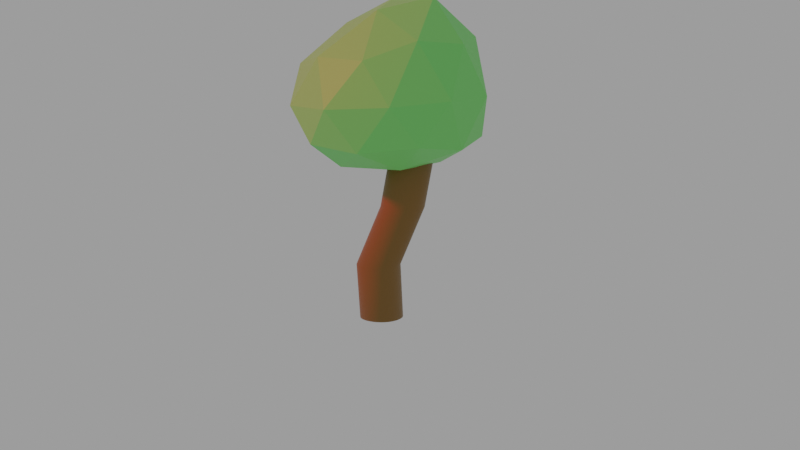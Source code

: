 # Source: Tree.blend  (saved by Blender 4.3.34; exported with 4.5.12 LTS)
import bpy
from mathutils import Matrix  # noqa: F401  (used for matrix-valued properties, if any)

bpy.ops.wm.read_factory_settings(use_empty=True)
scene = bpy.context.scene
scene.name = 'Scene'

# ---- collections
col_collection = bpy.data.collections.new('Collection'); scene.collection.children.link(col_collection)

# ---- materials (node trees are filled in below, after node groups)
mat_material_001 = bpy.data.materials.new('Material.001')
mat_material_001.use_transparent_shadow = False
mat_material_002 = bpy.data.materials.new('Material.002')
mat_material_002.use_transparent_shadow = False

# ---- material node trees
mat_material_001.use_nodes = True; mat_material_001.node_tree.nodes.clear()
_N = mat_material_001.node_tree.nodes; _L = mat_material_001.node_tree.links
n0 = _N.new('ShaderNodeBsdfPrincipled'); n0.name = 'Principled BSDF'; n0.location = (10, 300)
n0.distribution = 'GGX'
n0.subsurface_method = 'BURLEY'
n0.inputs[0].default_value = (0.2174, 0.8, 0.1766, 1.0)
n0.inputs[3].default_value = 1.45
n0.inputs[27].default_value = (0.0, 0.0, 0.0, 1.0)
n0.inputs[28].default_value = 1.0
n1 = _N.new('ShaderNodeOutputMaterial'); n1.name = 'Material Output'; n1.location = (300, 300)
_L.new(n0.outputs[0], n1.inputs[0])
n1.is_active_output = True
mat_material_002.use_nodes = True; mat_material_002.node_tree.nodes.clear()
_N = mat_material_002.node_tree.nodes; _L = mat_material_002.node_tree.links
n0 = _N.new('ShaderNodeBsdfPrincipled'); n0.name = 'Principled BSDF'; n0.location = (10, 300)
n0.distribution = 'GGX'
n0.subsurface_method = 'BURLEY'
n0.inputs[0].default_value = (0.2203, 0.1124, 0.01748, 1.0)
n0.inputs[3].default_value = 1.45
n0.inputs[27].default_value = (0.0, 0.0, 0.0, 1.0)
n0.inputs[28].default_value = 1.0
n1 = _N.new('ShaderNodeOutputMaterial'); n1.name = 'Material Output'; n1.location = (300, 300)
_L.new(n0.outputs[0], n1.inputs[0])
n1.is_active_output = True

# ---- world
world_world = bpy.data.worlds.new('World'); scene.world = world_world
world_world.use_nodes = True; world_world.node_tree.nodes.clear()
_N = world_world.node_tree.nodes; _L = world_world.node_tree.links
n0 = _N.new('ShaderNodeOutputWorld'); n0.name = 'World Output'; n0.location = (300, 300)
n1 = _N.new('ShaderNodeBackground'); n1.name = 'Background'; n1.location = (10, 300)
n1.inputs[0].default_value = (0.3264, 0.3264, 0.3264, 1.0)
_L.new(n1.outputs[0], n0.inputs[0])
n0.is_active_output = True
world_world.color = (0.05088, 0.05088, 0.05088)
world_world.use_sun_shadow = False
world_world.sun_shadow_jitter_overblur = 0.0

# ---- cameras
cam_camera_001 = bpy.data.cameras.new('Camera.001')

# ---- lights
light_point = bpy.data.lights.new('Point', 'POINT')
light_point.color = (1.0, 0.001994, 0.06881)
light_point.transmission_factor = 0.0
light_point.energy = 1000.0
light_point.shadow_soft_size = 0.25
light_point.shadow_maximum_resolution = 0.006
light_point.use_absolute_resolution = True

# ---- meshes
me_icosphere = bpy.data.meshes.new('Icosphere')
me_icosphere.from_pydata([(0.2042, -0.1204, -0.7366), (0.6352, -0.6581, -0.3408), (-0.295, -0.9907, -0.3938), (-0.8876, -0.005941, -0.4137), (-0.2453, 0.9141, -0.4156), (0.9217, 0.5723, -0.3743), (0.07557, -1.118, 0.4475), (-0.7302, -0.5257, 0.4912), (-0.7236, 0.5404, 0.6042), (0.2989, 0.8916, 0.4877), (1.108, -0.2673, 0.4472), (-0.04079, -0.07491, 1.144), (-0.06677, -0.7259, -0.6884), (0.5195, -0.4237, -0.6359), (0.1893, -0.9654, -0.4316), (0.9634, -0.02026, -0.4066), (0.6447, 0.3055, -0.6572), (-0.4171, -0.103, -0.6951), (-0.6713, -0.605, -0.4771), (-0.01337, 0.5121, -0.6887), (-0.6713, 0.5432, -0.4935), (0.4027, 0.8772, -0.4575), (0.9957, -0.5429, 0.0215), (1.165, 0.2615, 0.02071), (-0.12, -1.097, 0.02704), (0.4077, -1.05, 0.02504), (-0.9511, -0.3054, 0.02089), (-0.6042, -0.8354, 0.02046), (-0.5878, 0.8549, 0.04343), (-0.9511, 0.3333, 0.04411), (0.7128, 0.9299, 0.0129), (0.03502, 1.06, 0.01827), (0.5439, -0.9225, 0.5257), (-0.3564, -0.8744, 0.5294), (-0.8506, 0.002945, 0.663), (-0.2629, 0.8278, 0.663), (0.809, 0.4569, 0.5329), (0.02117, -0.7338, 0.8577), (0.5599, -0.2338, 0.8713), (-0.4476, -0.325, 0.9835), (-0.4253, 0.3096, 1.099), (0.1578, 0.4866, 0.9893)], [], [(0, 13, 12), (1, 13, 15), (0, 12, 17), (0, 17, 19), (0, 19, 16), (1, 15, 22), (2, 14, 24), (3, 18, 26), (4, 20, 28), (5, 21, 30), (1, 22, 25), (2, 24, 27), (3, 26, 29), (4, 28, 31), (5, 30, 23), (6, 32, 37), (7, 33, 39), (8, 34, 40), (9, 35, 41), (10, 36, 38), (38, 41, 11), (38, 36, 41), (36, 9, 41), (41, 40, 11), (41, 35, 40), (35, 8, 40), (40, 39, 11), (40, 34, 39), (34, 7, 39), (39, 37, 11), (39, 33, 37), (33, 6, 37), (37, 38, 11), (37, 32, 38), (32, 10, 38), (23, 36, 10), (23, 30, 36), (30, 9, 36), (31, 35, 9), (31, 28, 35), (28, 8, 35), (29, 34, 8), (29, 26, 34), (26, 7, 34), (27, 33, 7), (27, 24, 33), (24, 6, 33), (25, 32, 6), (25, 22, 32), (22, 10, 32), (30, 31, 9), (30, 21, 31), (21, 4, 31), (28, 29, 8), (28, 20, 29), (20, 3, 29), (26, 27, 7), (26, 18, 27), (18, 2, 27), (24, 25, 6), (24, 14, 25), (14, 1, 25), (22, 23, 10), (22, 15, 23), (15, 5, 23), (16, 21, 5), (16, 19, 21), (19, 4, 21), (19, 20, 4), (19, 17, 20), (17, 3, 20), (17, 18, 3), (17, 12, 18), (12, 2, 18), (15, 16, 5), (15, 13, 16), (13, 0, 16), (12, 14, 2), (12, 13, 14), (13, 1, 14)])
_uv = me_icosphere.uv_layers.new(name='UVMap')
_uv.uv.foreach_set('vector', [0.8182, 0.0, 0.7727, 0.07873, 0.8636, 0.07873, 0.7273, 0.1575, 0.6818, 0.07873, 0.6364, 0.1575, 0.09091, 0.0, 0.04545, 0.07873, 0.1364, 0.07873, 0.2727, 0.0, 0.2273, 0.07873, 0.3182, 0.07873, 0.4545, 0.0, 0.4091, 0.07873, 0.5, 0.07873, 0.7273, 0.1575, 0.6364, 0.1575, 0.6818, 0.2362, 0.9091, 0.1575, 0.8182, 0.1575, 0.8636, 0.2362, 0.1818, 0.1575, 0.09091, 0.1575, 0.1364, 0.2362, 0.3636, 0.1575, 0.2727, 0.1575, 0.3182, 0.2362, 0.5455, 0.1575, 0.4545, 0.1575, 0.5, 0.2362, 0.7273, 0.1575, 0.6818, 0.2362, 0.7727, 0.2362, 0.9091, 0.1575, 0.8636, 0.2362, 0.9545, 0.2362, 0.1818, 0.1575, 0.1364, 0.2362, 0.2273, 0.2362, 0.3636, 0.1575, 0.3182, 0.2362, 0.4091, 0.2362, 0.5455, 0.1575, 0.5, 0.2362, 0.5909, 0.2362, 0.8182, 0.3149, 0.7273, 0.3149, 0.7727, 0.3937, 1.0, 0.3149, 0.9091, 0.3149, 0.9545, 0.3937, 0.2727, 0.3149, 0.1818, 0.3149, 0.2273, 0.3937, 0.4545, 0.3149, 0.3636, 0.3149, 0.4091, 0.3937, 0.6364, 0.3149, 0.5455, 0.3149, 0.5909, 0.3937, 0.5909, 0.3937, 0.5, 0.3937, 0.5455, 0.4724, 0.5909, 0.3937, 0.5455, 0.3149, 0.5, 0.3937, 0.5455, 0.3149, 0.4545, 0.3149, 0.5, 0.3937, 0.4091, 0.3937, 0.3182, 0.3937, 0.3636, 0.4724, 0.4091, 0.3937, 0.3636, 0.3149, 0.3182, 0.3937, 0.3636, 0.3149, 0.2727, 0.3149, 0.3182, 0.3937, 0.2273, 0.3937, 0.1364, 0.3937, 0.1818, 0.4724, 0.2273, 0.3937, 0.1818, 0.3149, 0.1364, 0.3937, 0.1818, 0.3149, 0.09091, 0.3149, 0.1364, 0.3937, 0.9545, 0.3937, 0.8636, 0.3937, 0.9091, 0.4724, 0.9545, 0.3937, 0.9091, 0.3149, 0.8636, 0.3937, 0.9091, 0.3149, 0.8182, 0.3149, 0.8636, 0.3937, 0.7727, 0.3937, 0.6818, 0.3937, 0.7273, 0.4724, 0.7727, 0.3937, 0.7273, 0.3149, 0.6818, 0.3937, 0.7273, 0.3149, 0.6364, 0.3149, 0.6818, 0.3937, 0.5909, 0.2362, 0.5455, 0.3149, 0.6364, 0.3149, 0.5909, 0.2362, 0.5, 0.2362, 0.5455, 0.3149, 0.5, 0.2362, 0.4545, 0.3149, 0.5455, 0.3149, 0.4091, 0.2362, 0.3636, 0.3149, 0.4545, 0.3149, 0.4091, 0.2362, 0.3182, 0.2362, 0.3636, 0.3149, 0.3182, 0.2362, 0.2727, 0.3149, 0.3636, 0.3149, 0.2273, 0.2362, 0.1818, 0.3149, 0.2727, 0.3149, 0.2273, 0.2362, 0.1364, 0.2362, 0.1818, 0.3149, 0.1364, 0.2362, 0.09091, 0.3149, 0.1818, 0.3149, 0.9545, 0.2362, 0.9091, 0.3149, 1.0, 0.3149, 0.9545, 0.2362, 0.8636, 0.2362, 0.9091, 0.3149, 0.8636, 0.2362, 0.8182, 0.3149, 0.9091, 0.3149, 0.7727, 0.2362, 0.7273, 0.3149, 0.8182, 0.3149, 0.7727, 0.2362, 0.6818, 0.2362, 0.7273, 0.3149, 0.6818, 0.2362, 0.6364, 0.3149, 0.7273, 0.3149, 0.5, 0.2362, 0.4091, 0.2362, 0.4545, 0.3149, 0.5, 0.2362, 0.4545, 0.1575, 0.4091, 0.2362, 0.4545, 0.1575, 0.3636, 0.1575, 0.4091, 0.2362, 0.3182, 0.2362, 0.2273, 0.2362, 0.2727, 0.3149, 0.3182, 0.2362, 0.2727, 0.1575, 0.2273, 0.2362, 0.2727, 0.1575, 0.1818, 0.1575, 0.2273, 0.2362, 0.1364, 0.2362, 0.04545, 0.2362, 0.09091, 0.3149, 0.1364, 0.2362, 0.09091, 0.1575, 0.04545, 0.2362, 0.09091, 0.1575, 0.0, 0.1575, 0.04545, 0.2362, 0.8636, 0.2362, 0.7727, 0.2362, 0.8182, 0.3149, 0.8636, 0.2362, 0.8182, 0.1575, 0.7727, 0.2362, 0.8182, 0.1575, 0.7273, 0.1575, 0.7727, 0.2362, 0.6818, 0.2362, 0.5909, 0.2362, 0.6364, 0.3149, 0.6818, 0.2362, 0.6364, 0.1575, 0.5909, 0.2362, 0.6364, 0.1575, 0.5455, 0.1575, 0.5909, 0.2362, 0.5, 0.07873, 0.4545, 0.1575, 0.5455, 0.1575, 0.5, 0.07873, 0.4091, 0.07873, 0.4545, 0.1575, 0.4091, 0.07873, 0.3636, 0.1575, 0.4545, 0.1575, 0.3182, 0.07873, 0.2727, 0.1575, 0.3636, 0.1575, 0.3182, 0.07873, 0.2273, 0.07873, 0.2727, 0.1575, 0.2273, 0.07873, 0.1818, 0.1575, 0.2727, 0.1575, 0.1364, 0.07873, 0.09091, 0.1575, 0.1818, 0.1575, 0.1364, 0.07873, 0.04545, 0.07873, 0.09091, 0.1575, 0.04545, 0.07873, 0.0, 0.1575, 0.09091, 0.1575, 0.6364, 0.1575, 0.5909, 0.07873, 0.5455, 0.1575, 0.6364, 0.1575, 0.6818, 0.07873, 0.5909, 0.07873, 0.6818, 0.07873, 0.6364, 0.0, 0.5909, 0.07873, 0.8636, 0.07873, 0.8182, 0.1575, 0.9091, 0.1575, 0.8636, 0.07873, 0.7727, 0.07873, 0.8182, 0.1575, 0.7727, 0.07873, 0.7273, 0.1575, 0.8182, 0.1575])
me_icosphere.materials.append(mat_material_001)
me_icosphere.use_remesh_fix_poles = True
me_icosphere.use_remesh_preserve_attributes = False
me_icosphere.use_mirror_vertex_groups = False
me_icosphere.update()
me_cylinder = bpy.data.meshes.new('Cylinder')
me_cylinder.from_pydata([(-0.3582, 0.2459, -1.0), (0.5769, 1.323, 1.0), (-0.1691, 0.2291, -1.0), (0.7589, 1.305, 1.0), (0.01693, 0.1733, -1.0), (0.9354, 1.244, 1.0), (0.1905, 0.0818, -1.0), (1.096, 1.147, 1.0), (0.345, -0.0483, -1.0), (1.236, 1.018, 1.0), (0.4743, -0.2081, -1.0), (1.352, 0.8618, 1.0), (0.573, -0.3873, -1.0), (1.437, 0.6841, 1.0), (0.637, -0.5789, -1.0), (1.49, 0.4921, 1.0), (0.6629, -0.7755, -1.0), (1.509, 0.2933, 1.0), (0.6475, -0.9701, -1.0), (1.492, 0.09517, 1.0), (0.5893, -1.158, -1.0), (1.443, -0.09448, 1.0), (0.4912, -1.332, -1.0), (1.361, -0.2684, 1.0), (0.3582, -1.484, -1.0), (1.25, -0.42, 1.0), (0.2, -1.608, -1.0), (1.115, -0.5434, 1.0), (0.02563, -1.701, -1.0), (0.9618, -0.6339, 1.0), (-0.1575, -1.758, -1.0), (0.7942, -0.6883, 1.0), (-0.3422, -1.777, -1.0), (0.6154, -0.7086, 1.0), (-0.5224, -1.757, -1.0), (0.4271, -0.692, 1.0), (-0.6911, -1.7, -1.0), (0.2304, -0.6372, 1.0), (-0.842, -1.607, -1.0), (0.04913, -0.546, 1.0), (-0.9696, -1.483, -1.0), (-0.1088, -0.4219, 1.0), (-1.07, -1.331, -1.0), (-0.2354, -0.2697, 1.0), (-1.158, -1.158, -1.0), (-0.325, -0.09519, 1.0), (-1.221, -0.9704, -1.0), (-0.3765, 0.09479, 1.0), (-1.249, -0.7755, -1.0), (-0.3903, 0.293, 1.0), (-1.241, -0.5798, -1.0), (-0.3674, 0.4917, 1.0), (-1.197, -0.3905, -1.0), (-0.3089, 0.6833, 1.0), (-1.119, -0.2151, -1.0), (-0.2175, 0.8605, 1.0), (-1.01, -0.06022, -1.0), (-0.09649, 1.016, 1.0), (-0.8743, 0.0675, -1.0), (0.04891, 1.145, 1.0), (-0.7164, 0.1635, -1.0), (0.2137, 1.241, 1.0), (-0.5428, 0.2241, -1.0), (0.3926, 1.301, 1.0), (0.4687, 0.9782, 0.4426), (0.6566, 0.9539, 0.4426), (0.8342, 0.8911, 0.4426), (0.9981, 0.7909, 0.4426), (1.141, 0.6586, 0.4426), (1.257, 0.4991, 0.4426), (1.344, 0.3186, 0.4426), (1.396, 0.1241, 0.4426), (1.417, -0.07729, 0.4426), (1.398, -0.2771, 0.4426), (1.348, -0.4678, 0.4426), (1.263, -0.6419, 0.4426), (1.149, -0.7929, 0.4426), (1.012, -0.9155, 0.4426), (0.8537, -1.005, 0.4426), (0.6849, -1.059, 0.4426), (0.509, -1.075, 0.4426), (0.3324, -1.053, 0.4426), (0.1465, -0.9973, 0.4426), (-0.05808, -0.9097, 0.4426), (-0.2436, -0.7895, 0.4426), (-0.3752, -0.64, 0.4426), (-0.4615, -0.4668, 0.4426), (-0.5112, -0.2767, 0.4426), (-0.5247, -0.07699, 0.4426), (-0.5018, 0.1246, 0.4426), (-0.4416, 0.3198, 0.4426), (-0.3479, 0.5012, 0.4426), (-0.2238, 0.6619, 0.4426), (-0.07211, 0.7957, 0.4426), (0.09731, 0.8974, 0.4426), (0.2813, 0.9619, 0.4426), (0.0936, 0.0006216, -0.2919), (0.2872, -0.06506, -0.2919), (0.4655, -0.1657, -0.2919), (0.6209, -0.2974, -0.2919), (0.7476, -0.455, -0.2919), (0.8408, -0.6326, -0.2919), (0.8969, -0.8231, -0.2919), (0.9141, -1.019, -0.2919), (0.8924, -1.214, -0.2919), (0.832, -1.402, -0.2919), (0.7366, -1.575, -0.2919), (0.6089, -1.726, -0.2919), (0.4545, -1.851, -0.2919), (0.2796, -1.943, -0.2919), (0.09025, -2.0, -0.2919), (-0.1024, -2.019, -0.2919), (-0.2905, -2.0, -0.2919), (-0.4653, -1.943, -0.2919), (-0.6219, -1.851, -0.2919), (-0.7537, -1.726, -0.2919), (-0.8561, -1.575, -0.2919), (-0.9257, -1.402, -0.2919), (-0.959, -1.214, -0.2919), (-0.9916, -1.019, -0.2919), (-0.9915, -0.8231, -0.2919), (-0.9538, -0.6325, -0.2919), (-0.88, -0.455, -0.2919), (-0.7729, -0.2974, -0.2919), (-0.6364, -0.1659, -0.2919), (-0.4758, -0.0656, -0.2919), (-0.2966, -0.000498, -0.2919), (-0.1048, 0.02705, -0.2919)], [], [(64, 1, 3, 65), (65, 3, 5, 66), (66, 5, 7, 67), (67, 7, 9, 68), (68, 9, 11, 69), (69, 11, 13, 70), (70, 13, 15, 71), (71, 15, 17, 72), (72, 17, 19, 73), (73, 19, 21, 74), (74, 21, 23, 75), (75, 23, 25, 76), (76, 25, 27, 77), (77, 27, 29, 78), (78, 29, 31, 79), (79, 31, 33, 80), (80, 33, 35, 81), (81, 35, 37, 82), (82, 37, 39, 83), (83, 39, 41, 84), (84, 41, 43, 85), (85, 43, 45, 86), (86, 45, 47, 87), (87, 47, 49, 88), (88, 49, 51, 89), (89, 51, 53, 90), (90, 53, 55, 91), (91, 55, 57, 92), (92, 57, 59, 93), (93, 59, 61, 94), (3, 1, 63, 61, 59, 57, 55, 53, 51, 49, 47, 45, 43, 41, 39, 37, 35, 33, 31, 29, 27, 25, 23, 21, 19, 17, 15, 13, 11, 9, 7, 5), (94, 61, 63, 95), (95, 63, 1, 64), (0, 2, 4, 6, 8, 10, 12, 14, 16, 18, 20, 22, 24, 26, 28, 30, 32, 34, 36, 38, 40, 42, 44, 46, 48, 50, 52, 54, 56, 58, 60, 62), (126, 95, 64, 127), (125, 94, 95, 126), (124, 93, 94, 125), (123, 92, 93, 124), (122, 91, 92, 123), (121, 90, 91, 122), (120, 89, 90, 121), (119, 88, 89, 120), (118, 87, 88, 119), (117, 86, 87, 118), (116, 85, 86, 117), (115, 84, 85, 116), (114, 83, 84, 115), (113, 82, 83, 114), (112, 81, 82, 113), (111, 80, 81, 112), (110, 79, 80, 111), (109, 78, 79, 110), (108, 77, 78, 109), (107, 76, 77, 108), (106, 75, 76, 107), (105, 74, 75, 106), (104, 73, 74, 105), (103, 72, 73, 104), (102, 71, 72, 103), (101, 70, 71, 102), (100, 69, 70, 101), (99, 68, 69, 100), (98, 67, 68, 99), (97, 66, 67, 98), (96, 65, 66, 97), (127, 64, 65, 96), (0, 127, 96, 2), (2, 96, 97, 4), (4, 97, 98, 6), (6, 98, 99, 8), (8, 99, 100, 10), (10, 100, 101, 12), (12, 101, 102, 14), (14, 102, 103, 16), (16, 103, 104, 18), (18, 104, 105, 20), (20, 105, 106, 22), (22, 106, 107, 24), (24, 107, 108, 26), (26, 108, 109, 28), (28, 109, 110, 30), (30, 110, 111, 32), (32, 111, 112, 34), (34, 112, 113, 36), (36, 113, 114, 38), (38, 114, 115, 40), (40, 115, 116, 42), (42, 116, 117, 44), (44, 117, 118, 46), (46, 118, 119, 48), (48, 119, 120, 50), (50, 120, 121, 52), (52, 121, 122, 54), (54, 122, 123, 56), (56, 123, 124, 58), (58, 124, 125, 60), (60, 125, 126, 62), (62, 126, 127, 0)])
me_cylinder.polygons.foreach_set('use_smooth', [True] * 98)
_uv = me_cylinder.uv_layers.new(name='UVMap')
_uv.uv.foreach_set('vector', [1.0, 0.8607, 1.0, 1.0, 0.9688, 1.0, 0.9688, 0.8607, 0.9688, 0.8607, 0.9688, 1.0, 0.9375, 1.0, 0.9375, 0.8607, 0.9375, 0.8607, 0.9375, 1.0, 0.9062, 1.0, 0.9062, 0.8607, 0.9062, 0.8607, 0.9062, 1.0, 0.875, 1.0, 0.875, 0.8607, 0.875, 0.8607, 0.875, 1.0, 0.8438, 1.0, 0.8438, 0.8607, 0.8438, 0.8607, 0.8438, 1.0, 0.8125, 1.0, 0.8125, 0.8607, 0.8125, 0.8607, 0.8125, 1.0, 0.7812, 1.0, 0.7813, 0.8607, 0.7813, 0.8607, 0.7812, 1.0, 0.75, 1.0, 0.75, 0.8607, 0.75, 0.8607, 0.75, 1.0, 0.7188, 1.0, 0.7188, 0.8607, 0.7188, 0.8607, 0.7188, 1.0, 0.6875, 1.0, 0.6875, 0.8607, 0.6875, 0.8607, 0.6875, 1.0, 0.6562, 1.0, 0.6562, 0.8607, 0.6562, 0.8607, 0.6562, 1.0, 0.625, 1.0, 0.625, 0.8607, 0.625, 0.8607, 0.625, 1.0, 0.5938, 1.0, 0.5938, 0.8607, 0.5938, 0.8607, 0.5938, 1.0, 0.5625, 1.0, 0.5625, 0.8607, 0.5625, 0.8607, 0.5625, 1.0, 0.5312, 1.0, 0.5312, 0.8607, 0.5312, 0.8607, 0.5312, 1.0, 0.5, 1.0, 0.5, 0.8607, 0.5, 0.8607, 0.5, 1.0, 0.4688, 1.0, 0.4688, 0.8607, 0.4688, 0.8607, 0.4688, 1.0, 0.4375, 1.0, 0.4375, 0.8607, 0.4375, 0.8607, 0.4375, 1.0, 0.4062, 1.0, 0.4062, 0.8607, 0.4062, 0.8607, 0.4062, 1.0, 0.375, 1.0, 0.375, 0.8607, 0.375, 0.8607, 0.375, 1.0, 0.3438, 1.0, 0.3438, 0.8607, 0.3438, 0.8607, 0.3438, 1.0, 0.3125, 1.0, 0.3125, 0.8607, 0.3125, 0.8607, 0.3125, 1.0, 0.2812, 1.0, 0.2812, 0.8607, 0.2812, 0.8607, 0.2812, 1.0, 0.25, 1.0, 0.25, 0.8607, 0.25, 0.8607, 0.25, 1.0, 0.2188, 1.0, 0.2188, 0.8607, 0.2188, 0.8607, 0.2188, 1.0, 0.1875, 1.0, 0.1875, 0.8607, 0.1875, 0.8607, 0.1875, 1.0, 0.1562, 1.0, 0.1562, 0.8607, 0.1562, 0.8607, 0.1562, 1.0, 0.125, 1.0, 0.125, 0.8607, 0.125, 0.8607, 0.125, 1.0, 0.09375, 1.0, 0.09375, 0.8607, 0.09375, 0.8607, 0.09375, 1.0, 0.0625, 1.0, 0.0625, 0.8607, 0.2968, 0.4854, 0.25, 0.49, 0.2032, 0.4854, 0.1582, 0.4717, 0.1167, 0.4496, 0.08029, 0.4197, 0.05045, 0.3833, 0.02827, 0.3418, 0.01461, 0.2968, 0.01, 0.25, 0.01461, 0.2032, 0.02827, 0.1582, 0.05045, 0.1167, 0.08029, 0.08029, 0.1167, 0.05045, 0.1582, 0.02827, 0.2032, 0.01461, 0.25, 0.01, 0.2968, 0.01461, 0.3418, 0.02827, 0.3833, 0.05045, 0.4197, 0.08029, 0.4496, 0.1167, 0.4717, 0.1582, 0.4854, 0.2032, 0.49, 0.25, 0.4854, 0.2968, 0.4717, 0.3418, 0.4496, 0.3833, 0.4197, 0.4197, 0.3833, 0.4496, 0.3418, 0.4717, 0.0625, 0.8607, 0.0625, 1.0, 0.03125, 1.0, 0.03125, 0.8607, 0.03125, 0.8607, 0.03125, 1.0, 0.0, 1.0, 0.0, 0.8607, 0.75, 0.49, 0.7968, 0.4854, 0.8418, 0.4717, 0.8833, 0.4496, 0.9197, 0.4197, 0.9496, 0.3833, 0.9717, 0.3418, 0.9854, 0.2968, 0.99, 0.25, 0.9854, 0.2032, 0.9717, 0.1582, 0.9496, 0.1167, 0.9197, 0.08029, 0.8833, 0.05045, 0.8418, 0.02827, 0.7968, 0.01461, 0.75, 0.01, 0.7032, 0.01461, 0.6582, 0.02827, 0.6167, 0.05045, 0.5803, 0.08029, 0.5504, 0.1167, 0.5283, 0.1582, 0.5146, 0.2032, 0.51, 0.25, 0.5146, 0.2968, 0.5283, 0.3418, 0.5504, 0.3833, 0.5803, 0.4197, 0.6167, 0.4496, 0.6582, 0.4717, 0.7032, 0.4854, 0.03125, 0.677, 0.03125, 0.8607, 0.0, 0.8607, 0.0, 0.677, 0.0625, 0.677, 0.0625, 0.8607, 0.03125, 0.8607, 0.03125, 0.677, 0.09375, 0.677, 0.09375, 0.8607, 0.0625, 0.8607, 0.0625, 0.677, 0.125, 0.677, 0.125, 0.8607, 0.09375, 0.8607, 0.09375, 0.677, 0.1562, 0.677, 0.1562, 0.8607, 0.125, 0.8607, 0.125, 0.677, 0.1875, 0.677, 0.1875, 0.8607, 0.1562, 0.8607, 0.1562, 0.677, 0.2188, 0.677, 0.2188, 0.8607, 0.1875, 0.8607, 0.1875, 0.677, 0.25, 0.677, 0.25, 0.8607, 0.2188, 0.8607, 0.2188, 0.677, 0.2812, 0.677, 0.2812, 0.8607, 0.25, 0.8607, 0.25, 0.677, 0.3125, 0.677, 0.3125, 0.8607, 0.2812, 0.8607, 0.2812, 0.677, 0.3438, 0.677, 0.3438, 0.8607, 0.3125, 0.8607, 0.3125, 0.677, 0.375, 0.677, 0.375, 0.8607, 0.3438, 0.8607, 0.3438, 0.677, 0.4062, 0.677, 0.4062, 0.8607, 0.375, 0.8607, 0.375, 0.677, 0.4375, 0.677, 0.4375, 0.8607, 0.4062, 0.8607, 0.4062, 0.677, 0.4688, 0.677, 0.4688, 0.8607, 0.4375, 0.8607, 0.4375, 0.677, 0.5, 0.677, 0.5, 0.8607, 0.4688, 0.8607, 0.4688, 0.677, 0.5312, 0.677, 0.5312, 0.8607, 0.5, 0.8607, 0.5, 0.677, 0.5625, 0.677, 0.5625, 0.8607, 0.5312, 0.8607, 0.5312, 0.677, 0.5938, 0.677, 0.5938, 0.8607, 0.5625, 0.8607, 0.5625, 0.677, 0.625, 0.677, 0.625, 0.8607, 0.5938, 0.8607, 0.5938, 0.677, 0.6562, 0.677, 0.6562, 0.8607, 0.625, 0.8607, 0.625, 0.677, 0.6875, 0.677, 0.6875, 0.8607, 0.6562, 0.8607, 0.6562, 0.677, 0.7188, 0.677, 0.7188, 0.8607, 0.6875, 0.8607, 0.6875, 0.677, 0.75, 0.677, 0.75, 0.8607, 0.7188, 0.8607, 0.7188, 0.677, 0.7812, 0.677, 0.7813, 0.8607, 0.75, 0.8607, 0.75, 0.677, 0.8125, 0.677, 0.8125, 0.8607, 0.7813, 0.8607, 0.7812, 0.677, 0.8437, 0.677, 0.8438, 0.8607, 0.8125, 0.8607, 0.8125, 0.677, 0.875, 0.677, 0.875, 0.8607, 0.8438, 0.8607, 0.8437, 0.677, 0.9062, 0.677, 0.9062, 0.8607, 0.875, 0.8607, 0.875, 0.677, 0.9375, 0.677, 0.9375, 0.8607, 0.9062, 0.8607, 0.9062, 0.677, 0.9688, 0.677, 0.9688, 0.8607, 0.9375, 0.8607, 0.9375, 0.677, 1.0, 0.677, 1.0, 0.8607, 0.9688, 0.8607, 0.9688, 0.677, 1.0, 0.5, 1.0, 0.677, 0.9688, 0.677, 0.9688, 0.5, 0.9688, 0.5, 0.9688, 0.677, 0.9375, 0.677, 0.9375, 0.5, 0.9375, 0.5, 0.9375, 0.677, 0.9062, 0.677, 0.9062, 0.5, 0.9062, 0.5, 0.9062, 0.677, 0.875, 0.677, 0.875, 0.5, 0.875, 0.5, 0.875, 0.677, 0.8437, 0.677, 0.8438, 0.5, 0.8438, 0.5, 0.8437, 0.677, 0.8125, 0.677, 0.8125, 0.5, 0.8125, 0.5, 0.8125, 0.677, 0.7812, 0.677, 0.7812, 0.5, 0.7812, 0.5, 0.7812, 0.677, 0.75, 0.677, 0.75, 0.5, 0.75, 0.5, 0.75, 0.677, 0.7188, 0.677, 0.7188, 0.5, 0.7188, 0.5, 0.7188, 0.677, 0.6875, 0.677, 0.6875, 0.5, 0.6875, 0.5, 0.6875, 0.677, 0.6562, 0.677, 0.6562, 0.5, 0.6562, 0.5, 0.6562, 0.677, 0.625, 0.677, 0.625, 0.5, 0.625, 0.5, 0.625, 0.677, 0.5938, 0.677, 0.5938, 0.5, 0.5938, 0.5, 0.5938, 0.677, 0.5625, 0.677, 0.5625, 0.5, 0.5625, 0.5, 0.5625, 0.677, 0.5312, 0.677, 0.5312, 0.5, 0.5312, 0.5, 0.5312, 0.677, 0.5, 0.677, 0.5, 0.5, 0.5, 0.5, 0.5, 0.677, 0.4688, 0.677, 0.4688, 0.5, 0.4688, 0.5, 0.4688, 0.677, 0.4375, 0.677, 0.4375, 0.5, 0.4375, 0.5, 0.4375, 0.677, 0.4062, 0.677, 0.4062, 0.5, 0.4062, 0.5, 0.4062, 0.677, 0.375, 0.677, 0.375, 0.5, 0.375, 0.5, 0.375, 0.677, 0.3438, 0.677, 0.3438, 0.5, 0.3438, 0.5, 0.3438, 0.677, 0.3125, 0.677, 0.3125, 0.5, 0.3125, 0.5, 0.3125, 0.677, 0.2812, 0.677, 0.2812, 0.5, 0.2812, 0.5, 0.2812, 0.677, 0.25, 0.677, 0.25, 0.5, 0.25, 0.5, 0.25, 0.677, 0.2188, 0.677, 0.2188, 0.5, 0.2188, 0.5, 0.2188, 0.677, 0.1875, 0.677, 0.1875, 0.5, 0.1875, 0.5, 0.1875, 0.677, 0.1562, 0.677, 0.1562, 0.5, 0.1562, 0.5, 0.1562, 0.677, 0.125, 0.677, 0.125, 0.5, 0.125, 0.5, 0.125, 0.677, 0.09375, 0.677, 0.09375, 0.5, 0.09375, 0.5, 0.09375, 0.677, 0.0625, 0.677, 0.0625, 0.5, 0.0625, 0.5, 0.0625, 0.677, 0.03125, 0.677, 0.03125, 0.5, 0.03125, 0.5, 0.03125, 0.677, 0.0, 0.677, 0.0, 0.5])
me_cylinder.materials.append(mat_material_002)
me_cylinder.use_remesh_fix_poles = True
me_cylinder.use_remesh_preserve_attributes = False
me_cylinder.use_mirror_vertex_groups = False
me_cylinder.update()

# ---- objects
ob_icosphere = bpy.data.objects.new('Icosphere', me_icosphere)
ob_cylinder = bpy.data.objects.new('Cylinder', me_cylinder)
ob_point = bpy.data.objects.new('Point', light_point)
ob_camera = bpy.data.objects.new('Camera', cam_camera_001)

# ---- transforms, parenting, visibility, modifiers, constraints
ob_icosphere.location = (0.0, 0.0, 1.743)
ob_icosphere.rotation_euler = (0.02829, 0.04457, -1.403)
ob_icosphere.scale = (0.4389, 0.4389, 0.4389)
ob_icosphere.lineart.crease_threshold = 0.0
ob_cylinder.location = (0.0, 0.0, 1.063)
ob_cylinder.rotation_euler = (0.0, -0.0, 0.6192)
ob_cylinder.scale = (0.1071, 0.1071, 0.3929)
ob_cylinder.lineart.crease_threshold = 0.0
ob_point.location = (2.346, -4.514, 5.062)
ob_point.lineart.crease_threshold = 0.0
ob_camera.location = (5.187, 1.218, 2.31)
ob_camera.rotation_euler = (1.354, -1.526e-06, 1.801)
ob_camera.lineart.crease_threshold = 0.0

# ---- collection membership
col_collection.objects.link(ob_icosphere)
col_collection.objects.link(ob_cylinder)
col_collection.objects.link(ob_point)
col_collection.objects.link(ob_camera)

# ---- scene / render settings (as saved in the file)
scene.camera = ob_camera
scene.frame_start = 1; scene.frame_end = 250; scene.frame_set(1)
scene.render.engine = 'BLENDER_EEVEE_NEXT'
scene.cycles.use_denoising = False
scene.cycles.samples = 128
scene.cycles.sampling_pattern = 'TABULATED_SOBOL'
scene.cycles.use_adaptive_sampling = False
scene.cycles.use_light_tree = False
scene.view_settings.view_transform = 'Filmic'
bpy.context.view_layer.update()
